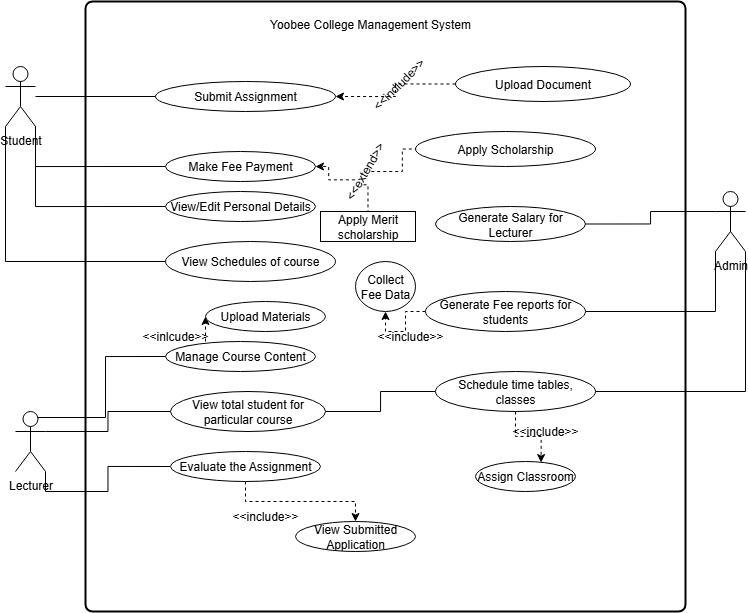

The diagram above was exported from draw.io. Its source (the exported page's mxGraphModel, read from the mxfile embedded in the PNG):
<mxGraphModel dx="1392" dy="754" grid="1" gridSize="10" guides="1" tooltips="1" connect="1" arrows="1" fold="1" page="1" pageScale="1" pageWidth="850" pageHeight="1100" math="0" shadow="0">
  <root>
    <object label="" id="0">
      <mxCell />
    </object>
    <mxCell id="1" parent="0" />
    <mxCell id="dPvYVgu_0n2iALeibBNa-2" value="" style="rounded=1;whiteSpace=wrap;html=1;absoluteArcSize=1;arcSize=14;strokeWidth=2;" parent="1" vertex="1">
      <mxGeometry x="130" y="30" width="600" height="610" as="geometry" />
    </mxCell>
    <mxCell id="bJZvAs5bne4RpimGwYPl-30" style="edgeStyle=orthogonalEdgeStyle;rounded=0;orthogonalLoop=1;jettySize=auto;html=1;exitX=1;exitY=1;exitDx=0;exitDy=0;exitPerimeter=0;entryX=0;entryY=0.5;entryDx=0;entryDy=0;endArrow=none;endFill=0;" parent="1" source="bJZvAs5bne4RpimGwYPl-1" target="bJZvAs5bne4RpimGwYPl-10" edge="1">
      <mxGeometry relative="1" as="geometry" />
    </mxCell>
    <mxCell id="bJZvAs5bne4RpimGwYPl-31" style="edgeStyle=orthogonalEdgeStyle;rounded=0;orthogonalLoop=1;jettySize=auto;html=1;exitX=1;exitY=1;exitDx=0;exitDy=0;exitPerimeter=0;entryX=0;entryY=0.5;entryDx=0;entryDy=0;endArrow=none;endFill=0;" parent="1" source="bJZvAs5bne4RpimGwYPl-1" target="bJZvAs5bne4RpimGwYPl-11" edge="1">
      <mxGeometry relative="1" as="geometry" />
    </mxCell>
    <mxCell id="bJZvAs5bne4RpimGwYPl-32" style="edgeStyle=orthogonalEdgeStyle;rounded=0;orthogonalLoop=1;jettySize=auto;html=1;exitX=0;exitY=1;exitDx=0;exitDy=0;exitPerimeter=0;entryX=0;entryY=0.5;entryDx=0;entryDy=0;endArrow=none;endFill=0;" parent="1" source="bJZvAs5bne4RpimGwYPl-1" target="bJZvAs5bne4RpimGwYPl-8" edge="1">
      <mxGeometry relative="1" as="geometry" />
    </mxCell>
    <mxCell id="bJZvAs5bne4RpimGwYPl-1" value="Student" style="shape=umlActor;verticalLabelPosition=bottom;verticalAlign=top;html=1;outlineConnect=0;" parent="1" vertex="1">
      <mxGeometry x="50" y="95" width="30" height="60" as="geometry" />
    </mxCell>
    <mxCell id="bJZvAs5bne4RpimGwYPl-33" style="edgeStyle=orthogonalEdgeStyle;rounded=0;orthogonalLoop=1;jettySize=auto;html=1;exitX=0.75;exitY=0.1;exitDx=0;exitDy=0;exitPerimeter=0;entryX=0;entryY=0.5;entryDx=0;entryDy=0;endArrow=none;endFill=0;" parent="1" source="bJZvAs5bne4RpimGwYPl-2" target="bJZvAs5bne4RpimGwYPl-14" edge="1">
      <mxGeometry relative="1" as="geometry" />
    </mxCell>
    <mxCell id="bJZvAs5bne4RpimGwYPl-34" style="edgeStyle=orthogonalEdgeStyle;rounded=0;orthogonalLoop=1;jettySize=auto;html=1;exitX=1;exitY=0.3333333333333333;exitDx=0;exitDy=0;exitPerimeter=0;entryX=0;entryY=0.5;entryDx=0;entryDy=0;endArrow=none;endFill=0;" parent="1" source="bJZvAs5bne4RpimGwYPl-2" target="bJZvAs5bne4RpimGwYPl-12" edge="1">
      <mxGeometry relative="1" as="geometry" />
    </mxCell>
    <mxCell id="bJZvAs5bne4RpimGwYPl-35" style="edgeStyle=orthogonalEdgeStyle;rounded=0;orthogonalLoop=1;jettySize=auto;html=1;exitX=1;exitY=1;exitDx=0;exitDy=0;exitPerimeter=0;entryX=0;entryY=0.5;entryDx=0;entryDy=0;endArrow=none;endFill=0;" parent="1" source="bJZvAs5bne4RpimGwYPl-2" target="bJZvAs5bne4RpimGwYPl-13" edge="1">
      <mxGeometry relative="1" as="geometry" />
    </mxCell>
    <mxCell id="bJZvAs5bne4RpimGwYPl-2" value="Lecturer" style="shape=umlActor;verticalLabelPosition=bottom;verticalAlign=top;html=1;outlineConnect=0;" parent="1" vertex="1">
      <mxGeometry x="60" y="440" width="30" height="60" as="geometry" />
    </mxCell>
    <mxCell id="bJZvAs5bne4RpimGwYPl-36" style="edgeStyle=orthogonalEdgeStyle;rounded=0;orthogonalLoop=1;jettySize=auto;html=1;exitX=0;exitY=0.3333333333333333;exitDx=0;exitDy=0;exitPerimeter=0;entryX=1;entryY=0.5;entryDx=0;entryDy=0;endArrow=none;endFill=0;" parent="1" source="bJZvAs5bne4RpimGwYPl-3" target="bJZvAs5bne4RpimGwYPl-16" edge="1">
      <mxGeometry relative="1" as="geometry" />
    </mxCell>
    <mxCell id="bJZvAs5bne4RpimGwYPl-37" style="edgeStyle=orthogonalEdgeStyle;rounded=0;orthogonalLoop=1;jettySize=auto;html=1;exitX=0;exitY=1;exitDx=0;exitDy=0;exitPerimeter=0;entryX=1;entryY=0.5;entryDx=0;entryDy=0;endArrow=none;endFill=0;" parent="1" source="bJZvAs5bne4RpimGwYPl-3" target="bJZvAs5bne4RpimGwYPl-18" edge="1">
      <mxGeometry relative="1" as="geometry" />
    </mxCell>
    <mxCell id="bJZvAs5bne4RpimGwYPl-38" style="edgeStyle=orthogonalEdgeStyle;rounded=0;orthogonalLoop=1;jettySize=auto;html=1;exitX=1;exitY=1;exitDx=0;exitDy=0;exitPerimeter=0;entryX=1;entryY=0.5;entryDx=0;entryDy=0;endArrow=none;endFill=0;" parent="1" source="bJZvAs5bne4RpimGwYPl-3" target="bJZvAs5bne4RpimGwYPl-17" edge="1">
      <mxGeometry relative="1" as="geometry" />
    </mxCell>
    <mxCell id="bJZvAs5bne4RpimGwYPl-3" value="Admin" style="shape=umlActor;verticalLabelPosition=bottom;verticalAlign=top;html=1;outlineConnect=0;" parent="1" vertex="1">
      <mxGeometry x="760" y="220" width="30" height="60" as="geometry" />
    </mxCell>
    <mxCell id="bJZvAs5bne4RpimGwYPl-8" value="View Schedules of course" style="ellipse;whiteSpace=wrap;html=1;" parent="1" vertex="1">
      <mxGeometry x="210" y="270" width="170" height="40" as="geometry" />
    </mxCell>
    <mxCell id="bJZvAs5bne4RpimGwYPl-9" value="Submit Assignment" style="ellipse;whiteSpace=wrap;html=1;" parent="1" vertex="1">
      <mxGeometry x="200" y="110" width="180" height="30" as="geometry" />
    </mxCell>
    <mxCell id="bJZvAs5bne4RpimGwYPl-10" value="Make Fee Payment" style="ellipse;whiteSpace=wrap;html=1;" parent="1" vertex="1">
      <mxGeometry x="210" y="180" width="150" height="30" as="geometry" />
    </mxCell>
    <mxCell id="bJZvAs5bne4RpimGwYPl-11" value="View/Edit Personal Details" style="ellipse;whiteSpace=wrap;html=1;" parent="1" vertex="1">
      <mxGeometry x="210" y="220" width="150" height="30" as="geometry" />
    </mxCell>
    <mxCell id="1ynTYhpuzqyDezLYnwpP-51" style="edgeStyle=orthogonalEdgeStyle;rounded=0;orthogonalLoop=1;jettySize=auto;html=1;exitX=1;exitY=0.5;exitDx=0;exitDy=0;entryX=0;entryY=0.5;entryDx=0;entryDy=0;endArrow=none;endFill=0;" edge="1" parent="1" source="bJZvAs5bne4RpimGwYPl-12" target="bJZvAs5bne4RpimGwYPl-17">
      <mxGeometry relative="1" as="geometry" />
    </mxCell>
    <mxCell id="bJZvAs5bne4RpimGwYPl-12" value="View total student for particular course" style="ellipse;whiteSpace=wrap;html=1;" parent="1" vertex="1">
      <mxGeometry x="215" y="420" width="155" height="40" as="geometry" />
    </mxCell>
    <mxCell id="1ynTYhpuzqyDezLYnwpP-49" style="edgeStyle=orthogonalEdgeStyle;rounded=0;orthogonalLoop=1;jettySize=auto;html=1;exitX=0.5;exitY=1;exitDx=0;exitDy=0;entryX=0.5;entryY=0;entryDx=0;entryDy=0;dashed=1;" edge="1" parent="1" source="bJZvAs5bne4RpimGwYPl-13" target="1ynTYhpuzqyDezLYnwpP-47">
      <mxGeometry relative="1" as="geometry" />
    </mxCell>
    <mxCell id="bJZvAs5bne4RpimGwYPl-13" value="Evaluate the Assignment" style="ellipse;whiteSpace=wrap;html=1;" parent="1" vertex="1">
      <mxGeometry x="215" y="480" width="150" height="30" as="geometry" />
    </mxCell>
    <mxCell id="1ynTYhpuzqyDezLYnwpP-45" style="edgeStyle=orthogonalEdgeStyle;rounded=0;orthogonalLoop=1;jettySize=auto;html=1;exitX=0;exitY=0;exitDx=0;exitDy=0;entryX=0;entryY=0.5;entryDx=0;entryDy=0;dashed=1;" edge="1" parent="1" source="bJZvAs5bne4RpimGwYPl-14" target="1ynTYhpuzqyDezLYnwpP-44">
      <mxGeometry relative="1" as="geometry" />
    </mxCell>
    <mxCell id="bJZvAs5bne4RpimGwYPl-14" value="Manage Course Content" style="ellipse;whiteSpace=wrap;html=1;" parent="1" vertex="1">
      <mxGeometry x="210" y="370" width="150" height="30" as="geometry" />
    </mxCell>
    <mxCell id="bJZvAs5bne4RpimGwYPl-16" value="Generate Salary for Lecturer" style="ellipse;whiteSpace=wrap;html=1;" parent="1" vertex="1">
      <mxGeometry x="480" y="235" width="150" height="35" as="geometry" />
    </mxCell>
    <mxCell id="bJZvAs5bne4RpimGwYPl-17" value="Schedule time tables, classes" style="ellipse;whiteSpace=wrap;html=1;" parent="1" vertex="1">
      <mxGeometry x="480" y="400" width="160" height="40" as="geometry" />
    </mxCell>
    <mxCell id="1ynTYhpuzqyDezLYnwpP-42" style="edgeStyle=orthogonalEdgeStyle;rounded=0;orthogonalLoop=1;jettySize=auto;html=1;exitX=0;exitY=0.5;exitDx=0;exitDy=0;entryX=0.5;entryY=1;entryDx=0;entryDy=0;dashed=1;" edge="1" parent="1" source="bJZvAs5bne4RpimGwYPl-18" target="1ynTYhpuzqyDezLYnwpP-41">
      <mxGeometry relative="1" as="geometry" />
    </mxCell>
    <mxCell id="bJZvAs5bne4RpimGwYPl-18" value="Generate Fee reports for students" style="ellipse;whiteSpace=wrap;html=1;" parent="1" vertex="1">
      <mxGeometry x="470" y="320" width="160" height="40" as="geometry" />
    </mxCell>
    <mxCell id="bJZvAs5bne4RpimGwYPl-21" value="Yoobee College Management System" style="text;html=1;align=center;verticalAlign=middle;whiteSpace=wrap;rounded=0;" parent="1" vertex="1">
      <mxGeometry x="290" y="35" width="250" height="35" as="geometry" />
    </mxCell>
    <mxCell id="bJZvAs5bne4RpimGwYPl-29" value="" style="endArrow=none;html=1;rounded=0;entryX=0;entryY=0.5;entryDx=0;entryDy=0;" parent="1" source="bJZvAs5bne4RpimGwYPl-1" target="bJZvAs5bne4RpimGwYPl-9" edge="1">
      <mxGeometry width="50" height="50" relative="1" as="geometry">
        <mxPoint x="100" y="170" as="sourcePoint" />
        <mxPoint x="150" y="120" as="targetPoint" />
      </mxGeometry>
    </mxCell>
    <mxCell id="1ynTYhpuzqyDezLYnwpP-1" value="Apply Scholarship" style="ellipse;whiteSpace=wrap;html=1;" vertex="1" parent="1">
      <mxGeometry x="460" y="160" width="180" height="35" as="geometry" />
    </mxCell>
    <mxCell id="1ynTYhpuzqyDezLYnwpP-9" style="edgeStyle=orthogonalEdgeStyle;rounded=0;orthogonalLoop=1;jettySize=auto;html=1;entryX=0;entryY=0.5;entryDx=0;entryDy=0;endArrow=none;endFill=0;dashed=1;" edge="1" parent="1" source="1ynTYhpuzqyDezLYnwpP-4" target="1ynTYhpuzqyDezLYnwpP-1">
      <mxGeometry relative="1" as="geometry" />
    </mxCell>
    <mxCell id="1ynTYhpuzqyDezLYnwpP-10" style="edgeStyle=orthogonalEdgeStyle;rounded=0;orthogonalLoop=1;jettySize=auto;html=1;exitX=0.25;exitY=0;exitDx=0;exitDy=0;dashed=1;" edge="1" parent="1" source="1ynTYhpuzqyDezLYnwpP-4" target="bJZvAs5bne4RpimGwYPl-10">
      <mxGeometry relative="1" as="geometry" />
    </mxCell>
    <mxCell id="1ynTYhpuzqyDezLYnwpP-20" style="edgeStyle=orthogonalEdgeStyle;rounded=0;orthogonalLoop=1;jettySize=auto;html=1;exitX=0.25;exitY=1;exitDx=0;exitDy=0;entryX=0.5;entryY=0;entryDx=0;entryDy=0;dashed=1;endArrow=none;endFill=0;" edge="1" parent="1" source="1ynTYhpuzqyDezLYnwpP-4" target="1ynTYhpuzqyDezLYnwpP-16">
      <mxGeometry relative="1" as="geometry" />
    </mxCell>
    <mxCell id="1ynTYhpuzqyDezLYnwpP-4" value="&amp;lt;&amp;lt;extend&amp;gt;&amp;gt;" style="text;html=1;align=center;verticalAlign=middle;whiteSpace=wrap;rounded=0;rotation=-60;" vertex="1" parent="1">
      <mxGeometry x="385" y="195" width="50" height="10" as="geometry" />
    </mxCell>
    <mxCell id="1ynTYhpuzqyDezLYnwpP-12" value="Upload Document" style="ellipse;whiteSpace=wrap;html=1;" vertex="1" parent="1">
      <mxGeometry x="500" y="95" width="175" height="35" as="geometry" />
    </mxCell>
    <mxCell id="1ynTYhpuzqyDezLYnwpP-14" style="edgeStyle=orthogonalEdgeStyle;rounded=0;orthogonalLoop=1;jettySize=auto;html=1;exitX=0;exitY=0.5;exitDx=0;exitDy=0;entryX=1;entryY=0.5;entryDx=0;entryDy=0;dashed=1;" edge="1" parent="1" source="1ynTYhpuzqyDezLYnwpP-12" target="bJZvAs5bne4RpimGwYPl-9">
      <mxGeometry relative="1" as="geometry" />
    </mxCell>
    <mxCell id="1ynTYhpuzqyDezLYnwpP-13" value="&amp;lt;&amp;lt;indlude&amp;gt;&amp;gt;" style="text;html=1;align=center;verticalAlign=middle;whiteSpace=wrap;rounded=0;rotation=-45;" vertex="1" parent="1">
      <mxGeometry x="416.91" y="103.79" width="53.97" height="18.74" as="geometry" />
    </mxCell>
    <mxCell id="1ynTYhpuzqyDezLYnwpP-16" value="Apply Merit scholarship" style="rounded=0;whiteSpace=wrap;html=1;" vertex="1" parent="1">
      <mxGeometry x="365" y="240" width="95" height="30" as="geometry" />
    </mxCell>
    <mxCell id="1ynTYhpuzqyDezLYnwpP-36" value="Assign Classroom" style="ellipse;whiteSpace=wrap;html=1;" vertex="1" parent="1">
      <mxGeometry x="520" y="490" width="100" height="30" as="geometry" />
    </mxCell>
    <mxCell id="1ynTYhpuzqyDezLYnwpP-37" value="&amp;lt;&amp;lt;include&amp;gt;&amp;gt;" style="text;html=1;align=center;verticalAlign=middle;whiteSpace=wrap;rounded=0;" vertex="1" parent="1">
      <mxGeometry x="570" y="450" width="40" height="20" as="geometry" />
    </mxCell>
    <mxCell id="1ynTYhpuzqyDezLYnwpP-40" style="edgeStyle=orthogonalEdgeStyle;rounded=0;orthogonalLoop=1;jettySize=auto;html=1;exitX=0.5;exitY=1;exitDx=0;exitDy=0;entryX=0.656;entryY=0.035;entryDx=0;entryDy=0;entryPerimeter=0;dashed=1;" edge="1" parent="1" source="bJZvAs5bne4RpimGwYPl-17" target="1ynTYhpuzqyDezLYnwpP-36">
      <mxGeometry relative="1" as="geometry" />
    </mxCell>
    <mxCell id="1ynTYhpuzqyDezLYnwpP-41" value="Collect Fee Data" style="ellipse;whiteSpace=wrap;html=1;" vertex="1" parent="1">
      <mxGeometry x="400" y="290" width="60" height="50" as="geometry" />
    </mxCell>
    <mxCell id="1ynTYhpuzqyDezLYnwpP-43" value="&amp;lt;&amp;lt;include&amp;gt;&amp;gt;" style="text;html=1;align=center;verticalAlign=middle;whiteSpace=wrap;rounded=0;" vertex="1" parent="1">
      <mxGeometry x="425" y="350" width="60" height="30" as="geometry" />
    </mxCell>
    <mxCell id="1ynTYhpuzqyDezLYnwpP-44" value="Upload Materials" style="ellipse;whiteSpace=wrap;html=1;" vertex="1" parent="1">
      <mxGeometry x="250" y="330" width="120" height="30" as="geometry" />
    </mxCell>
    <mxCell id="1ynTYhpuzqyDezLYnwpP-46" value="&amp;lt;&amp;lt;inlcude&amp;gt;&amp;gt;" style="text;html=1;align=center;verticalAlign=middle;whiteSpace=wrap;rounded=0;" vertex="1" parent="1">
      <mxGeometry x="190" y="350" width="60" height="30" as="geometry" />
    </mxCell>
    <mxCell id="1ynTYhpuzqyDezLYnwpP-47" value="View Submitted Application" style="ellipse;whiteSpace=wrap;html=1;" vertex="1" parent="1">
      <mxGeometry x="340" y="550" width="120" height="30" as="geometry" />
    </mxCell>
    <mxCell id="1ynTYhpuzqyDezLYnwpP-50" value="&amp;lt;&amp;lt;include&amp;gt;&amp;gt;" style="text;html=1;align=center;verticalAlign=middle;whiteSpace=wrap;rounded=0;" vertex="1" parent="1">
      <mxGeometry x="280" y="530" width="60" height="30" as="geometry" />
    </mxCell>
  </root>
</mxGraphModel>